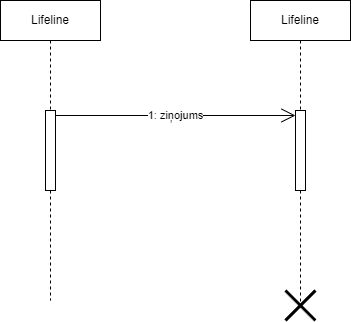

The diagram above was exported from draw.io. Its source (the exported page's mxGraphModel, read from the mxfile embedded in the PNG):
<mxGraphModel dx="671" dy="743" grid="1" gridSize="10" guides="1" tooltips="1" connect="1" arrows="1" fold="1" page="1" pageScale="1" pageWidth="850" pageHeight="1100" math="0" shadow="0">
  <root>
    <mxCell id="0" />
    <mxCell id="1" parent="0" />
    <mxCell id="fe2FZUmeX8nOK1YwBxko-1" value="Lifeline" style="shape=umlLifeline;perimeter=lifelinePerimeter;whiteSpace=wrap;html=1;container=1;dropTarget=0;collapsible=0;recursiveResize=0;outlineConnect=0;portConstraint=eastwest;newEdgeStyle={&quot;curved&quot;:0,&quot;rounded&quot;:0};" vertex="1" parent="1">
      <mxGeometry x="110" y="200" width="100" height="300" as="geometry" />
    </mxCell>
    <mxCell id="fe2FZUmeX8nOK1YwBxko-2" value="" style="html=1;points=[[0,0,0,0,5],[0,1,0,0,-5],[1,0,0,0,5],[1,1,0,0,-5]];perimeter=orthogonalPerimeter;outlineConnect=0;targetShapes=umlLifeline;portConstraint=eastwest;newEdgeStyle={&quot;curved&quot;:0,&quot;rounded&quot;:0};" vertex="1" parent="fe2FZUmeX8nOK1YwBxko-1">
      <mxGeometry x="45" y="110" width="10" height="80" as="geometry" />
    </mxCell>
    <mxCell id="fe2FZUmeX8nOK1YwBxko-3" value="Lifeline" style="shape=umlLifeline;perimeter=lifelinePerimeter;whiteSpace=wrap;html=1;container=1;dropTarget=0;collapsible=0;recursiveResize=0;outlineConnect=0;portConstraint=eastwest;newEdgeStyle={&quot;curved&quot;:0,&quot;rounded&quot;:0};" vertex="1" parent="1">
      <mxGeometry x="360" y="200" width="100" height="310" as="geometry" />
    </mxCell>
    <mxCell id="fe2FZUmeX8nOK1YwBxko-4" value="" style="html=1;points=[[0,0,0,0,5],[0,1,0,0,-5],[1,0,0,0,5],[1,1,0,0,-5]];perimeter=orthogonalPerimeter;outlineConnect=0;targetShapes=umlLifeline;portConstraint=eastwest;newEdgeStyle={&quot;curved&quot;:0,&quot;rounded&quot;:0};" vertex="1" parent="fe2FZUmeX8nOK1YwBxko-3">
      <mxGeometry x="45" y="110" width="10" height="80" as="geometry" />
    </mxCell>
    <mxCell id="fe2FZUmeX8nOK1YwBxko-6" value="" style="shape=umlDestroy;whiteSpace=wrap;html=1;strokeWidth=3;targetShapes=umlLifeline;" vertex="1" parent="fe2FZUmeX8nOK1YwBxko-3">
      <mxGeometry x="35" y="290" width="30" height="30" as="geometry" />
    </mxCell>
    <mxCell id="fe2FZUmeX8nOK1YwBxko-5" value="1: ziņojums" style="endArrow=open;endSize=12;html=1;rounded=0;entryX=0;entryY=0;entryDx=0;entryDy=5;entryPerimeter=0;exitX=1;exitY=0;exitDx=0;exitDy=5;exitPerimeter=0;" edge="1" parent="1" source="fe2FZUmeX8nOK1YwBxko-2" target="fe2FZUmeX8nOK1YwBxko-4">
      <mxGeometry width="160" relative="1" as="geometry">
        <mxPoint x="190" y="390" as="sourcePoint" />
        <mxPoint x="350" y="390" as="targetPoint" />
      </mxGeometry>
    </mxCell>
  </root>
</mxGraphModel>